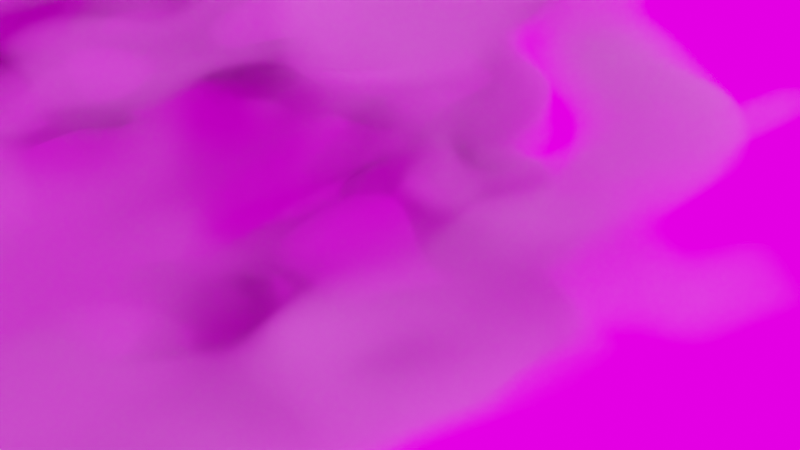 # Source: cloud.blend  (saved by Blender 2.82.7; exported with 4.5.12 LTS)
import bpy
from mathutils import Matrix  # noqa: F401  (used for matrix-valued properties, if any)

bpy.ops.wm.read_factory_settings(use_empty=True)
scene = bpy.context.scene
scene.name = 'Scene'

# ---- collections
col_collection = bpy.data.collections.new('Collection'); scene.collection.children.link(col_collection)

# ---- images (referenced by path relative to the original .blend; pixels are not part of the script)
import os
ASSET_DIR = os.environ.get("B2B_ASSET_DIR", "")  # directory of the original .blend (textures are referenced by path, not embedded)
HERE = os.path.dirname(os.path.abspath(__file__))  # packed textures are extracted next to this script under _unpacked/

def load_image(name, relpath, width, height, colorspace="sRGB"):
    """Load a texture the original file referenced (path relative to the .blend, or extracted next to this script)."""
    p = next((c for c in (os.path.join(HERE, relpath), os.path.join(ASSET_DIR, relpath)) if relpath and os.path.exists(c)), "")
    if p:
        img = bpy.data.images.load(p, check_existing=True)
        img.name = name
    else:  # same state as the original file: an image datablock whose file is absent (Cycles renders it pink)
        img = bpy.data.images.new(name, width, height)
        img.source = "FILE"
        img.filepath = "//" + (relpath or name)
    img.colorspace_settings.name = colorspace
    return img
img_kiara_8_sunset_4k_hdr = load_image('kiara_8_sunset_4k.hdr', 'kiara_8_sunset_4k.hdr', 1024, 1024, 'Linear Rec.709')

# ---- materials (node trees are filled in below, after node groups)
mat_material = bpy.data.materials.new('Material')
mat_material.alpha_threshold = 0.0
mat_material.use_transparent_shadow = False
mat_material.line_color = (0.0, 0.0, 0.0, 1.0)

# ---- material node trees
mat_material.use_nodes = True; mat_material.node_tree.nodes.clear()
_N = mat_material.node_tree.nodes; _L = mat_material.node_tree.links
n0 = _N.new('ShaderNodeOutputMaterial'); n0.name = 'Material Output'; n0.location = (1009, 246)
n1 = _N.new('ShaderNodeTexGradient'); n1.name = 'Gradient Texture'; n1.location = (-71, 218)
n1.gradient_type = 'QUADRATIC_SPHERE'
n2 = _N.new('ShaderNodeMapping'); n2.name = 'Mapping'; n2.location = (-394, 303)
n2.width = 240
n2.inputs[1].default_value = (-1.3, -2.2, -3.1)
n2.inputs[3].default_value = (1.9, 2.6, 3.2)
n3 = _N.new('ShaderNodeVolumePrincipled'); n3.name = 'Principled Volume'; n3.location = (689, 241)
n3.inputs[0].default_value = (1.0, 1.0, 1.0, 1.0)
n4 = _N.new('ShaderNodeMath'); n4.name = 'Math'; n4.location = (469, 297)
n4.operation = 'MULTIPLY'
n4.inputs[1].default_value = 91.3
n4.inputs[2].default_value = 0.0
n5 = _N.new('ShaderNodeVectorMath'); n5.name = 'Vector Math'; n5.location = (-633, 343)
n6 = _N.new('ShaderNodeTexCoord'); n6.name = 'Texture Coordinate'; n6.location = (-890, 337)
n7 = _N.new('ShaderNodeTexNoise'); n7.name = 'Noise Texture'; n7.location = (-885, 78)
n7.noise_dimensions = '4D'
n7.inputs[1].default_value = 2.9
n7.inputs[2].default_value = 5.2
n7.inputs[3].default_value = 1.2
n8 = _N.new('ShaderNodeValToRGB'); n8.name = 'ColorRamp'; n8.location = (149, 381)
while len(n8.color_ramp.elements) > 1: n8.color_ramp.elements.remove(n8.color_ramp.elements[-1])
n8.color_ramp.elements[0].position = 0.009091; n8.color_ramp.elements[0].color = (0.0, 0.0, 0.0, 1.0)
_e = n8.color_ramp.elements.new(0.6818); _e.color = (1.0, 1.0, 1.0, 1.0)
_L.new(n2.outputs[0], n1.inputs[0])
_L.new(n3.outputs[0], n0.inputs[1])
_L.new(n1.outputs[0], n8.inputs[0])
_L.new(n4.outputs[0], n3.inputs[2])
_L.new(n5.outputs[0], n2.inputs[0])
_L.new(n6.outputs[0], n5.inputs[0])
_L.new(n7.outputs[0], n5.inputs[1])
_L.new(n8.outputs[0], n4.inputs[0])
n0.is_active_output = True

# ---- world
world_world = bpy.data.worlds.new('World'); scene.world = world_world
world_world.use_nodes = True; world_world.node_tree.nodes.clear()
_N = world_world.node_tree.nodes; _L = world_world.node_tree.links
n0 = _N.new('ShaderNodeOutputWorld'); n0.name = 'World Output'; n0.location = (300, 300)
n1 = _N.new('ShaderNodeBackground'); n1.name = 'Background'; n1.location = (10, 300)
n1.inputs[1].default_value = 2.0
n2 = _N.new('ShaderNodeMapping'); n2.name = 'Mapping'; n2.location = (-580, 347)
n2.width = 240
n3 = _N.new('ShaderNodeTexCoord'); n3.name = 'Texture Coordinate'; n3.location = (-780, 330)
n4 = _N.new('ShaderNodeTexEnvironment'); n4.name = 'Environment Texture'; n4.location = (-280, 318)
n4.image = img_kiara_8_sunset_4k_hdr
_L.new(n1.outputs[0], n0.inputs[0])
_L.new(n4.outputs[0], n1.inputs[0])
_L.new(n2.outputs[0], n4.inputs[0])
_L.new(n3.outputs[0], n2.inputs[0])
n0.is_active_output = True
world_world.color = (0.05088, 0.05088, 0.05088)
world_world.use_sun_shadow = False
world_world.sun_shadow_jitter_overblur = 0.0

# ---- cameras
cam_camera = bpy.data.cameras.new('Camera')
cam_camera.clip_end = 100.0
cam_camera.ortho_scale = 7.314

# ---- lights
light_light = bpy.data.lights.new('Light', 'POINT')
light_light.color = (0.9335, 1.0, 0.9702)
light_light.transmission_factor = 0.0
light_light.energy = 1135.0
light_light.shadow_soft_size = 0.1
light_light.shadow_maximum_resolution = 0.006
light_light.use_absolute_resolution = True
light_area = bpy.data.lights.new('Area', 'AREA')
light_area.color = (0.9454, 1.0, 0.736)
light_area.transmission_factor = 0.0
light_area.energy = 751.8
light_area.shadow_soft_size = 1.0
light_area.shadow_maximum_resolution = 0.006
light_area.use_absolute_resolution = True
light_area.size = 1.0
light_area.size_y = 1.0

# ---- meshes
me_cube = bpy.data.meshes.new('Cube')
me_cube.from_pydata([(1.0, 1.0, 1.0), (1.0, 1.0, -1.0), (1.0, -1.0, 1.0), (1.0, -1.0, -1.0), (-1.0, 1.0, 1.0), (-1.0, 1.0, -1.0), (-1.0, -1.0, 1.0), (-1.0, -1.0, -1.0)], [], [(0, 4, 6, 2), (3, 2, 6, 7), (7, 6, 4, 5), (5, 1, 3, 7), (1, 0, 2, 3), (5, 4, 0, 1)])
_uv = me_cube.uv_layers.new(name='UVMap')
_uv.uv.foreach_set('vector', [0.625, 0.5, 0.875, 0.5, 0.875, 0.75, 0.625, 0.75, 0.375, 0.75, 0.625, 0.75, 0.625, 1.0, 0.375, 1.0, 0.375, 0.0, 0.625, 0.0, 0.625, 0.25, 0.375, 0.25, 0.125, 0.5, 0.375, 0.5, 0.375, 0.75, 0.125, 0.75, 0.375, 0.5, 0.625, 0.5, 0.625, 0.75, 0.375, 0.75, 0.375, 0.25, 0.625, 0.25, 0.625, 0.5, 0.375, 0.5])
me_cube.materials.append(mat_material)
me_cube.use_remesh_preserve_volume = False
me_cube.use_remesh_preserve_attributes = False
me_cube.use_mirror_vertex_groups = False
me_cube.update()

# ---- objects
ob_cube = bpy.data.objects.new('Cube', me_cube)
ob_light = bpy.data.objects.new('Light', light_light)
ob_camera = bpy.data.objects.new('Camera', cam_camera)
ob_area = bpy.data.objects.new('Area', light_area)

# ---- transforms, parenting, visibility, modifiers, constraints
ob_cube.location = (0.0, 0.0, 0.0)
ob_cube.scale = (6.184, 8.464, 4.194)
ob_cube.lock_rotations_4d = False
ob_cube.empty_display_type = 'ARROWS'
ob_cube.lineart.crease_threshold = 0.0
ob_light.location = (4.076, 2.076, 11.72)
ob_light.rotation_euler = (0.6503, 0.05522, 1.866)
ob_light.lock_rotations_4d = False
ob_light.empty_display_type = 'ARROWS'
ob_light.color = (0.0, 0.0, 0.0, 0.0)
ob_light.lineart.crease_threshold = 0.0
ob_camera.location = (7.359, -6.926, 4.958)
ob_camera.rotation_euler = (1.109, 0.0, 0.8149)
ob_camera.lock_rotations_4d = False
ob_camera.empty_display_type = 'ARROWS'
ob_camera.color = (0.0, 0.0, 0.0, 0.0)
ob_camera.display_type = 'WIRE'
ob_camera.lineart.crease_threshold = 0.0
ob_area.location = (-1.72e-15, -15.43, -7.744)
ob_area.rotation_euler = (-4.247, 0.1396, 0.04693)
ob_area.scale = (16.95, 16.95, 16.95)
ob_area.lineart.crease_threshold = 0.0

# ---- collection membership
col_collection.objects.link(ob_cube)
col_collection.objects.link(ob_light)
col_collection.objects.link(ob_camera)
col_collection.objects.link(ob_area)

# ---- scene / render settings (as saved in the file)
scene.camera = ob_camera
scene.frame_start = 1; scene.frame_end = 250; scene.frame_set(1)
scene.render.engine = 'BLENDER_EEVEE_NEXT'
scene.render.film_transparent = True
scene.cycles.use_denoising = False
scene.cycles.samples = 128
scene.cycles.sampling_pattern = 'TABULATED_SOBOL'
scene.cycles.use_adaptive_sampling = False
scene.cycles.use_light_tree = False
scene.eevee.taa_samples = 80
scene.eevee.taa_render_samples = 80
scene.eevee.use_volumetric_shadows = True
scene.eevee.volumetric_shadow_samples = 32
scene.view_settings.view_transform = 'Filmic'
bpy.context.view_layer.update()
